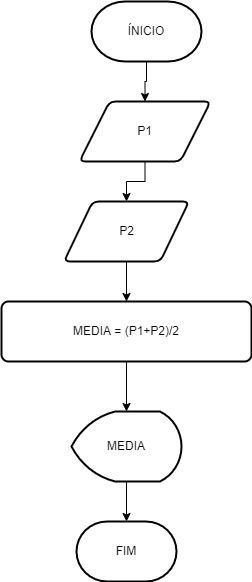

The diagram above was exported from draw.io. Its source (the exported page's mxGraphModel, read from the mxfile embedded in the PNG):
<mxGraphModel dx="1102" dy="614" grid="1" gridSize="10" guides="1" tooltips="1" connect="1" arrows="1" fold="1" page="1" pageScale="1" pageWidth="827" pageHeight="1169" math="0" shadow="0">
  <root>
    <mxCell id="0" />
    <mxCell id="1" parent="0" />
    <mxCell id="60WjRnfP-qZ3AwICJ9A1-20" value="" style="edgeStyle=orthogonalEdgeStyle;rounded=0;orthogonalLoop=1;jettySize=auto;html=1;" edge="1" parent="1" source="60WjRnfP-qZ3AwICJ9A1-1" target="60WjRnfP-qZ3AwICJ9A1-17">
      <mxGeometry relative="1" as="geometry" />
    </mxCell>
    <mxCell id="60WjRnfP-qZ3AwICJ9A1-1" value="ÍNICIO" style="strokeWidth=2;html=1;shape=mxgraph.flowchart.terminator;whiteSpace=wrap;" vertex="1" parent="1">
      <mxGeometry x="360" y="90" width="110" height="60" as="geometry" />
    </mxCell>
    <mxCell id="60WjRnfP-qZ3AwICJ9A1-9" value="" style="edgeStyle=orthogonalEdgeStyle;rounded=0;orthogonalLoop=1;jettySize=auto;html=1;" edge="1" parent="1" target="60WjRnfP-qZ3AwICJ9A1-7">
      <mxGeometry relative="1" as="geometry">
        <mxPoint x="395" y="350" as="sourcePoint" />
      </mxGeometry>
    </mxCell>
    <mxCell id="60WjRnfP-qZ3AwICJ9A1-13" value="" style="edgeStyle=orthogonalEdgeStyle;rounded=0;orthogonalLoop=1;jettySize=auto;html=1;" edge="1" parent="1" source="60WjRnfP-qZ3AwICJ9A1-7" target="60WjRnfP-qZ3AwICJ9A1-12">
      <mxGeometry relative="1" as="geometry" />
    </mxCell>
    <mxCell id="60WjRnfP-qZ3AwICJ9A1-7" value="MEDIA = (P1+P2)/2" style="rounded=1;whiteSpace=wrap;html=1;absoluteArcSize=1;arcSize=14;strokeWidth=2;" vertex="1" parent="1">
      <mxGeometry x="270" y="390" width="250" height="60" as="geometry" />
    </mxCell>
    <mxCell id="60WjRnfP-qZ3AwICJ9A1-16" value="" style="edgeStyle=orthogonalEdgeStyle;rounded=0;orthogonalLoop=1;jettySize=auto;html=1;" edge="1" parent="1" source="60WjRnfP-qZ3AwICJ9A1-12" target="60WjRnfP-qZ3AwICJ9A1-15">
      <mxGeometry relative="1" as="geometry" />
    </mxCell>
    <mxCell id="60WjRnfP-qZ3AwICJ9A1-12" value="MEDIA" style="strokeWidth=2;html=1;shape=mxgraph.flowchart.display;whiteSpace=wrap;" vertex="1" parent="1">
      <mxGeometry x="340" y="500" width="110" height="70" as="geometry" />
    </mxCell>
    <mxCell id="60WjRnfP-qZ3AwICJ9A1-15" value="FIM" style="strokeWidth=2;html=1;shape=mxgraph.flowchart.terminator;whiteSpace=wrap;" vertex="1" parent="1">
      <mxGeometry x="345" y="610" width="100" height="60" as="geometry" />
    </mxCell>
    <mxCell id="60WjRnfP-qZ3AwICJ9A1-21" value="" style="edgeStyle=orthogonalEdgeStyle;rounded=0;orthogonalLoop=1;jettySize=auto;html=1;" edge="1" parent="1" source="60WjRnfP-qZ3AwICJ9A1-17" target="60WjRnfP-qZ3AwICJ9A1-19">
      <mxGeometry relative="1" as="geometry" />
    </mxCell>
    <mxCell id="60WjRnfP-qZ3AwICJ9A1-17" value="P1" style="shape=parallelogram;html=1;strokeWidth=2;perimeter=parallelogramPerimeter;whiteSpace=wrap;rounded=1;arcSize=12;size=0.23;" vertex="1" parent="1">
      <mxGeometry x="348" y="190" width="131" height="60" as="geometry" />
    </mxCell>
    <mxCell id="60WjRnfP-qZ3AwICJ9A1-19" value="P2" style="shape=parallelogram;html=1;strokeWidth=2;perimeter=parallelogramPerimeter;whiteSpace=wrap;rounded=1;arcSize=12;size=0.23;" vertex="1" parent="1">
      <mxGeometry x="332.5" y="290" width="125" height="60" as="geometry" />
    </mxCell>
  </root>
</mxGraphModel>